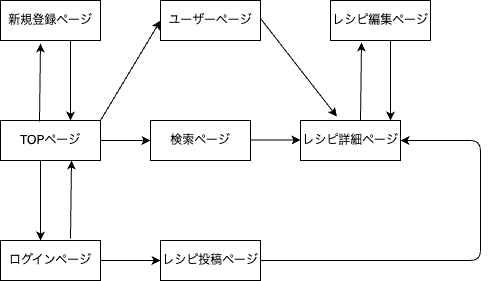

The diagram above was exported from draw.io. Its source (the exported page's mxGraphModel, read from the mxfile embedded in the PNG):
<mxGraphModel dx="365" dy="719" grid="1" gridSize="10" guides="1" tooltips="1" connect="1" arrows="1" fold="1" page="1" pageScale="1" pageWidth="827" pageHeight="1169" math="0" shadow="0">
  <root>
    <mxCell id="0" />
    <mxCell id="1" parent="0" />
    <mxCell id="2" value="TOPページ" style="whiteSpace=wrap;html=1;align=center;" vertex="1" parent="1">
      <mxGeometry x="280" y="280" width="100" height="40" as="geometry" />
    </mxCell>
    <mxCell id="3" value="ユーザーページ" style="whiteSpace=wrap;html=1;align=center;" vertex="1" parent="1">
      <mxGeometry x="440" y="160" width="100" height="40" as="geometry" />
    </mxCell>
    <mxCell id="4" value="検索ページ" style="whiteSpace=wrap;html=1;align=center;" vertex="1" parent="1">
      <mxGeometry x="430" y="280" width="100" height="40" as="geometry" />
    </mxCell>
    <mxCell id="5" value="ログインページ" style="whiteSpace=wrap;html=1;align=center;" vertex="1" parent="1">
      <mxGeometry x="280" y="400" width="100" height="40" as="geometry" />
    </mxCell>
    <mxCell id="6" value="新規登録ページ" style="whiteSpace=wrap;html=1;align=center;" vertex="1" parent="1">
      <mxGeometry x="280" y="160" width="100" height="40" as="geometry" />
    </mxCell>
    <mxCell id="7" value="レシピ詳細ページ" style="whiteSpace=wrap;html=1;align=center;" vertex="1" parent="1">
      <mxGeometry x="580" y="280" width="100" height="40" as="geometry" />
    </mxCell>
    <mxCell id="9" value="レシピ投稿ページ" style="whiteSpace=wrap;html=1;align=center;" vertex="1" parent="1">
      <mxGeometry x="440" y="400" width="100" height="40" as="geometry" />
    </mxCell>
    <mxCell id="10" value="レシピ編集ページ" style="whiteSpace=wrap;html=1;align=center;" vertex="1" parent="1">
      <mxGeometry x="610" y="160" width="100" height="40" as="geometry" />
    </mxCell>
    <mxCell id="11" value="" style="endArrow=classic;html=1;entryX=0.4;entryY=1.075;entryDx=0;entryDy=0;entryPerimeter=0;exitX=0.39;exitY=0.025;exitDx=0;exitDy=0;exitPerimeter=0;" edge="1" parent="1" source="2" target="6">
      <mxGeometry width="50" height="50" relative="1" as="geometry">
        <mxPoint x="420" y="350" as="sourcePoint" />
        <mxPoint x="470" y="300" as="targetPoint" />
      </mxGeometry>
    </mxCell>
    <mxCell id="14" value="" style="endArrow=classic;html=1;entryX=0.364;entryY=-0.1;entryDx=0;entryDy=0;entryPerimeter=0;exitX=0.39;exitY=0.025;exitDx=0;exitDy=0;exitPerimeter=0;" edge="1" parent="1" target="7">
      <mxGeometry width="50" height="50" relative="1" as="geometry">
        <mxPoint x="540" y="178" as="sourcePoint" />
        <mxPoint x="541" y="100" as="targetPoint" />
      </mxGeometry>
    </mxCell>
    <mxCell id="15" value="" style="endArrow=classic;html=1;entryX=0;entryY=0.5;entryDx=0;entryDy=0;exitX=1;exitY=0;exitDx=0;exitDy=0;" edge="1" parent="1" source="2" target="3">
      <mxGeometry width="50" height="50" relative="1" as="geometry">
        <mxPoint x="439" y="248" as="sourcePoint" />
        <mxPoint x="440" y="170" as="targetPoint" />
      </mxGeometry>
    </mxCell>
    <mxCell id="16" value="" style="endArrow=classic;html=1;entryX=0;entryY=0.5;entryDx=0;entryDy=0;exitX=1;exitY=0.5;exitDx=0;exitDy=0;" edge="1" parent="1" source="2" target="4">
      <mxGeometry width="50" height="50" relative="1" as="geometry">
        <mxPoint x="369" y="331" as="sourcePoint" />
        <mxPoint x="370" y="253" as="targetPoint" />
      </mxGeometry>
    </mxCell>
    <mxCell id="17" value="" style="endArrow=classic;html=1;exitX=0.6;exitY=1;exitDx=0;exitDy=0;exitPerimeter=0;" edge="1" parent="1">
      <mxGeometry width="50" height="50" relative="1" as="geometry">
        <mxPoint x="320" y="320" as="sourcePoint" />
        <mxPoint x="320" y="400" as="targetPoint" />
      </mxGeometry>
    </mxCell>
    <mxCell id="19" value="" style="endArrow=classic;html=1;exitX=1;exitY=0.5;exitDx=0;exitDy=0;entryX=0;entryY=0.5;entryDx=0;entryDy=0;" edge="1" parent="1" source="5" target="9">
      <mxGeometry width="50" height="50" relative="1" as="geometry">
        <mxPoint x="379" y="320" as="sourcePoint" />
        <mxPoint x="379" y="400" as="targetPoint" />
      </mxGeometry>
    </mxCell>
    <mxCell id="20" value="" style="endArrow=classic;html=1;entryX=0;entryY=0.5;entryDx=0;entryDy=0;exitX=1;exitY=0.5;exitDx=0;exitDy=0;" edge="1" parent="1">
      <mxGeometry width="50" height="50" relative="1" as="geometry">
        <mxPoint x="530" y="299.5" as="sourcePoint" />
        <mxPoint x="580" y="299.5" as="targetPoint" />
      </mxGeometry>
    </mxCell>
    <mxCell id="22" value="" style="endArrow=classic;html=1;exitX=1;exitY=0.5;exitDx=0;exitDy=0;entryX=1;entryY=0.5;entryDx=0;entryDy=0;" edge="1" parent="1" source="9" target="7">
      <mxGeometry width="50" height="50" relative="1" as="geometry">
        <mxPoint x="599" y="90" as="sourcePoint" />
        <mxPoint x="540" y="65" as="targetPoint" />
        <Array as="points">
          <mxPoint x="760" y="420" />
          <mxPoint x="760" y="300" />
        </Array>
      </mxGeometry>
    </mxCell>
    <mxCell id="24" value="" style="endArrow=classic;html=1;entryX=0.4;entryY=1.075;entryDx=0;entryDy=0;entryPerimeter=0;exitX=0.39;exitY=0.025;exitDx=0;exitDy=0;exitPerimeter=0;" edge="1" parent="1">
      <mxGeometry width="50" height="50" relative="1" as="geometry">
        <mxPoint x="350" y="398" as="sourcePoint" />
        <mxPoint x="351" y="320" as="targetPoint" />
      </mxGeometry>
    </mxCell>
    <mxCell id="25" value="" style="endArrow=classic;html=1;exitX=0.6;exitY=1;exitDx=0;exitDy=0;exitPerimeter=0;" edge="1" parent="1">
      <mxGeometry width="50" height="50" relative="1" as="geometry">
        <mxPoint x="350" y="200" as="sourcePoint" />
        <mxPoint x="350" y="280" as="targetPoint" />
      </mxGeometry>
    </mxCell>
    <mxCell id="26" value="" style="endArrow=classic;html=1;entryX=0.4;entryY=1.075;entryDx=0;entryDy=0;entryPerimeter=0;exitX=0.39;exitY=0.025;exitDx=0;exitDy=0;exitPerimeter=0;" edge="1" parent="1">
      <mxGeometry width="50" height="50" relative="1" as="geometry">
        <mxPoint x="640" y="280" as="sourcePoint" />
        <mxPoint x="641" y="202" as="targetPoint" />
      </mxGeometry>
    </mxCell>
    <mxCell id="27" value="" style="endArrow=classic;html=1;exitX=0.6;exitY=1;exitDx=0;exitDy=0;exitPerimeter=0;" edge="1" parent="1">
      <mxGeometry width="50" height="50" relative="1" as="geometry">
        <mxPoint x="670" y="200" as="sourcePoint" />
        <mxPoint x="670" y="280" as="targetPoint" />
      </mxGeometry>
    </mxCell>
  </root>
</mxGraphModel>